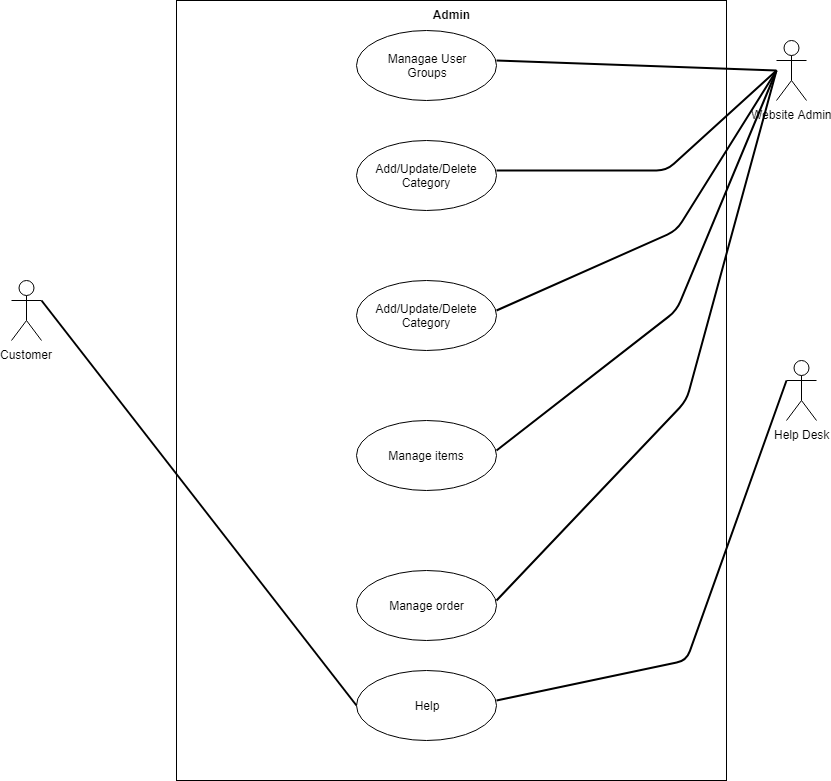

The diagram above was exported from draw.io. Its source (the exported page's mxGraphModel, read from the mxfile embedded in the PNG):
<mxGraphModel dx="1024" dy="595" grid="1" gridSize="10" guides="1" tooltips="1" connect="1" arrows="1" fold="1" page="1" pageScale="1" pageWidth="850" pageHeight="1100" math="0" shadow="0">
  <root>
    <mxCell id="0" />
    <mxCell id="1" parent="0" />
    <mxCell id="Bz2N1dvd_eTFftsK7rW8-31" value="Admin" style="shape=rect;html=1;verticalAlign=top;fontStyle=1;whiteSpace=wrap;align=center;gradientColor=none;" parent="1" vertex="1">
      <mxGeometry x="300" y="130" width="550" height="780" as="geometry" />
    </mxCell>
    <mxCell id="Bz2N1dvd_eTFftsK7rW8-32" value="Managae User &lt;br&gt;Groups" style="ellipse;whiteSpace=wrap;html=1;" parent="1" vertex="1">
      <mxGeometry x="480" y="160" width="140" height="70" as="geometry" />
    </mxCell>
    <mxCell id="Bz2N1dvd_eTFftsK7rW8-33" value="Website Admin" style="shape=umlActor;html=1;verticalLabelPosition=bottom;verticalAlign=top;align=center;" parent="1" vertex="1">
      <mxGeometry x="900" y="170" width="30" height="60" as="geometry" />
    </mxCell>
    <mxCell id="Bz2N1dvd_eTFftsK7rW8-34" value="Help Desk" style="shape=umlActor;html=1;verticalLabelPosition=bottom;verticalAlign=top;align=center;" parent="1" vertex="1">
      <mxGeometry x="910" y="490" width="30" height="60" as="geometry" />
    </mxCell>
    <mxCell id="Bz2N1dvd_eTFftsK7rW8-35" value="Add/Update/Delete Category" style="ellipse;whiteSpace=wrap;html=1;" parent="1" vertex="1">
      <mxGeometry x="480" y="270" width="140" height="70" as="geometry" />
    </mxCell>
    <mxCell id="Bz2N1dvd_eTFftsK7rW8-36" value="&lt;span style=&quot;white-space: normal&quot;&gt;Add/Update/Delete Category&lt;/span&gt;" style="ellipse;whiteSpace=wrap;html=1;" parent="1" vertex="1">
      <mxGeometry x="480" y="410" width="140" height="70" as="geometry" />
    </mxCell>
    <mxCell id="Bz2N1dvd_eTFftsK7rW8-37" value="Manage items" style="ellipse;whiteSpace=wrap;html=1;" parent="1" vertex="1">
      <mxGeometry x="480" y="550" width="140" height="70" as="geometry" />
    </mxCell>
    <mxCell id="Bz2N1dvd_eTFftsK7rW8-38" value="Manage order" style="ellipse;whiteSpace=wrap;html=1;" parent="1" vertex="1">
      <mxGeometry x="480" y="700" width="140" height="70" as="geometry" />
    </mxCell>
    <mxCell id="Bz2N1dvd_eTFftsK7rW8-39" value="Help" style="ellipse;whiteSpace=wrap;html=1;" parent="1" vertex="1">
      <mxGeometry x="480" y="800" width="140" height="70" as="geometry" />
    </mxCell>
    <mxCell id="Bz2N1dvd_eTFftsK7rW8-40" value="Customer" style="shape=umlActor;html=1;verticalLabelPosition=bottom;verticalAlign=top;align=center;" parent="1" vertex="1">
      <mxGeometry x="135" y="410" width="30" height="60" as="geometry" />
    </mxCell>
    <mxCell id="Bz2N1dvd_eTFftsK7rW8-41" value="" style="edgeStyle=none;html=1;endArrow=none;verticalAlign=bottom;strokeWidth=2;entryX=0;entryY=0.5;entryDx=0;entryDy=0;exitX=1;exitY=0.3333333333333333;exitDx=0;exitDy=0;exitPerimeter=0;" parent="1" source="Bz2N1dvd_eTFftsK7rW8-40" target="Bz2N1dvd_eTFftsK7rW8-39" edge="1">
      <mxGeometry width="160" relative="1" as="geometry">
        <mxPoint x="120" y="320" as="sourcePoint" />
        <mxPoint x="280" y="320" as="targetPoint" />
      </mxGeometry>
    </mxCell>
    <mxCell id="Bz2N1dvd_eTFftsK7rW8-42" value="" style="edgeStyle=none;html=1;endArrow=none;verticalAlign=bottom;strokeWidth=2;" parent="1" edge="1">
      <mxGeometry width="160" relative="1" as="geometry">
        <mxPoint x="620" y="190" as="sourcePoint" />
        <mxPoint x="900" y="200" as="targetPoint" />
      </mxGeometry>
    </mxCell>
    <mxCell id="Bz2N1dvd_eTFftsK7rW8-43" value="" style="edgeStyle=none;html=1;endArrow=none;verticalAlign=bottom;strokeWidth=2;" parent="1" edge="1">
      <mxGeometry width="160" relative="1" as="geometry">
        <mxPoint x="620" y="300" as="sourcePoint" />
        <mxPoint x="900" y="200" as="targetPoint" />
        <Array as="points">
          <mxPoint x="790" y="300" />
        </Array>
      </mxGeometry>
    </mxCell>
    <mxCell id="Bz2N1dvd_eTFftsK7rW8-44" value="" style="edgeStyle=none;html=1;endArrow=none;verticalAlign=bottom;strokeWidth=2;" parent="1" edge="1">
      <mxGeometry width="160" relative="1" as="geometry">
        <mxPoint x="620" y="440" as="sourcePoint" />
        <mxPoint x="900" y="200" as="targetPoint" />
        <Array as="points">
          <mxPoint x="800" y="360" />
        </Array>
      </mxGeometry>
    </mxCell>
    <mxCell id="Bz2N1dvd_eTFftsK7rW8-45" value="" style="edgeStyle=none;html=1;endArrow=none;verticalAlign=bottom;strokeWidth=2;" parent="1" edge="1">
      <mxGeometry width="160" relative="1" as="geometry">
        <mxPoint x="620" y="580" as="sourcePoint" />
        <mxPoint x="900" y="200" as="targetPoint" />
        <Array as="points">
          <mxPoint x="800" y="440" />
        </Array>
      </mxGeometry>
    </mxCell>
    <mxCell id="Bz2N1dvd_eTFftsK7rW8-46" value="" style="edgeStyle=none;html=1;endArrow=none;verticalAlign=bottom;strokeWidth=2;" parent="1" edge="1">
      <mxGeometry width="160" relative="1" as="geometry">
        <mxPoint x="620" y="730" as="sourcePoint" />
        <mxPoint x="900" y="200" as="targetPoint" />
        <Array as="points">
          <mxPoint x="810" y="530" />
        </Array>
      </mxGeometry>
    </mxCell>
    <mxCell id="Bz2N1dvd_eTFftsK7rW8-47" value="" style="edgeStyle=none;html=1;endArrow=none;verticalAlign=bottom;strokeWidth=2;entryX=0;entryY=0.3333333333333333;entryDx=0;entryDy=0;entryPerimeter=0;" parent="1" target="Bz2N1dvd_eTFftsK7rW8-34" edge="1">
      <mxGeometry width="160" relative="1" as="geometry">
        <mxPoint x="620" y="830" as="sourcePoint" />
        <mxPoint x="780" y="830" as="targetPoint" />
        <Array as="points">
          <mxPoint x="810" y="790" />
        </Array>
      </mxGeometry>
    </mxCell>
  </root>
</mxGraphModel>